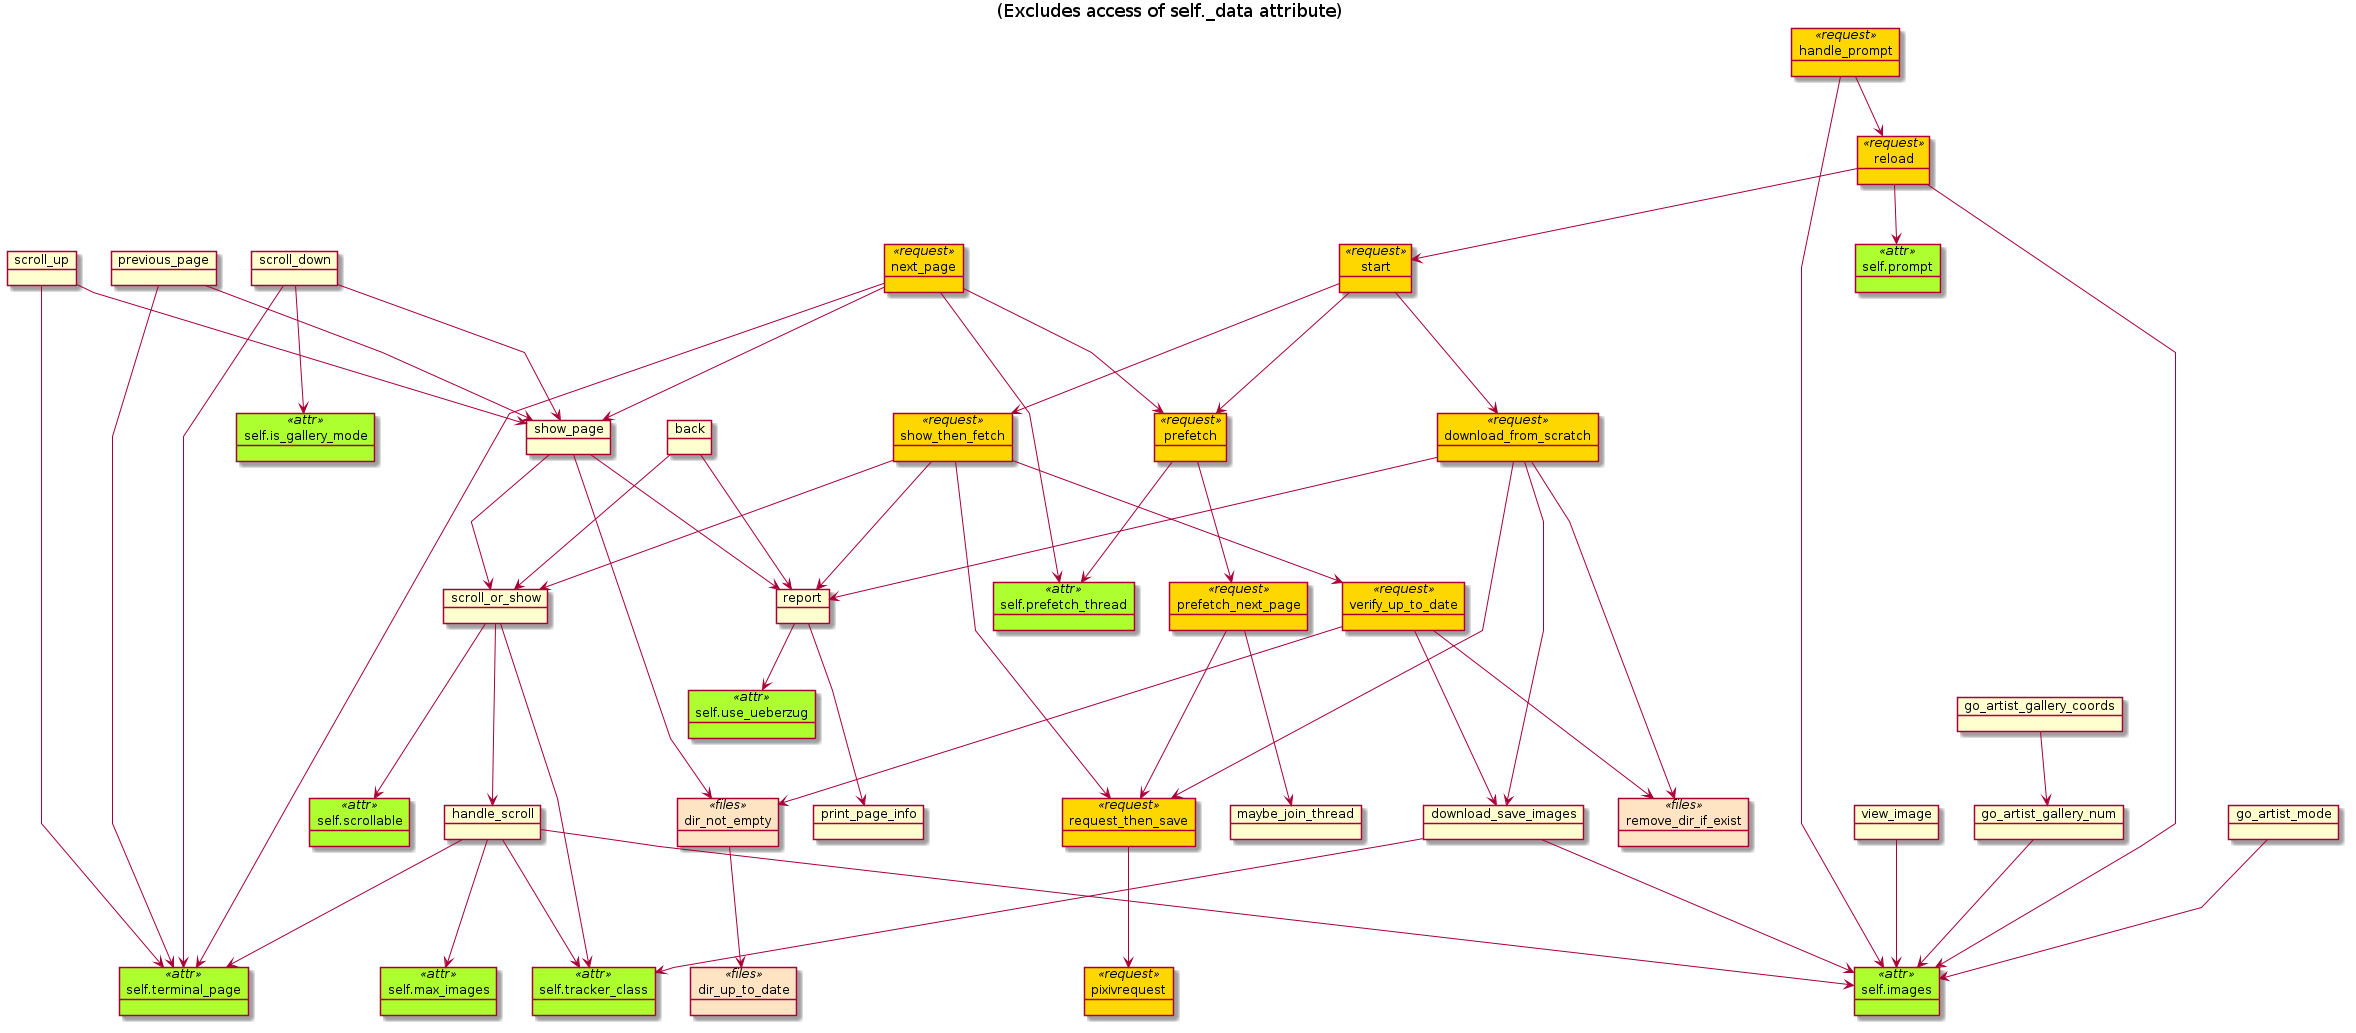

The diagram above was rendered by PlantUML. Its source (embedded in the PNG):
@startuml

set namespaceSeparator none
skinparam linetype polyline

' Accessing attribute
skinparam object<<attr>>BackgroundColor GreenYellow
' Needs pixivrequest
skinparam object<<request>>BackgroundColor Gold
' In files module
skinparam object<<files>>BackgroundColor Bisque

title (Excludes access of self._data attribute)

object self.use_ueberzug <<attr>>
object self.scrollable <<attr>>
object self.tracker_class <<attr>>
object self.images <<attr>>
object self.max_images <<attr>>
object self.terminal_page <<attr>>
object self.is_gallery_mode <<attr>>
object self.prompt <<attr>>
object self.prefetch_thread <<attr>>

object print_page_info
object maybe_join_thread
object report
object scroll_or_show
object handle_scroll
object previous_page
object scroll_up
object scroll_down
object show_page
object remove_dir_if_exist <<files>>
object dir_not_empty <<files>>
object dir_up_to_date <<files>>

object pixivrequest <<request>>
object start <<request>>
object prefetch <<request>>
object prefetch_next_page <<request>>
object request_then_save <<request>>
object download_from_scratch <<request>>
object show_then_fetch <<request>>
object verify_up_to_date <<request>>
object download_save_images
object reload <<request>>
object next_page <<request>>

object handle_prompt <<request>>
'object help  ' Static method
object view_image
object back

report ---> print_page_info
report --> self.use_ueberzug

scroll_or_show ---> self.scrollable
scroll_or_show ---> handle_scroll
scroll_or_show ---> self.tracker_class

handle_scroll ---> self.images
handle_scroll ---> self.max_images
handle_scroll ---> self.terminal_page
handle_scroll ---> self.tracker_class

previous_page ---> self.terminal_page
previous_page ---> show_page


scroll_up ---> self.terminal_page
scroll_up ---> show_page

scroll_down ---> self.terminal_page
scroll_down ---> self.is_gallery_mode
scroll_down ---> show_page

show_page ---> dir_not_empty
show_page ---> scroll_or_show
show_page ---> report

dir_not_empty ---> dir_up_to_date


start ---> show_then_fetch
start ---> download_from_scratch
start ---> prefetch

prefetch ---> prefetch_next_page
prefetch ---> self.prefetch_thread

prefetch_next_page ---> maybe_join_thread
prefetch_next_page ---> request_then_save

request_then_save ---> pixivrequest

download_from_scratch ---> remove_dir_if_exist
download_from_scratch ---> request_then_save
download_from_scratch ---> download_save_images
download_from_scratch ---> report

show_then_fetch ---> scroll_or_show
show_then_fetch ---> request_then_save
show_then_fetch ---> verify_up_to_date
show_then_fetch ---> report

verify_up_to_date ---> dir_not_empty
verify_up_to_date ---> remove_dir_if_exist
verify_up_to_date ---> download_save_images

download_save_images ---> self.tracker_class
download_save_images ---> self.images

reload --> self.images
reload --> self.prompt
reload --> start

next_page ---> self.terminal_page
next_page ---> self.prefetch_thread
next_page ---> show_page
next_page ---> prefetch


handle_prompt --> self.images
handle_prompt --> reload

view_image ---> self.images
' view_image ----> back

back ---> scroll_or_show
back ---> report


' Other modes
object go_artist_gallery_coords
object go_artist_gallery_num
object go_artist_mode

go_artist_gallery_coords --> go_artist_gallery_num
go_artist_gallery_num ---> self.images
' go_artist_gallery_num ---> back

go_artist_mode ---> self.images
'go_artist_mode ---> show_page

@enduml